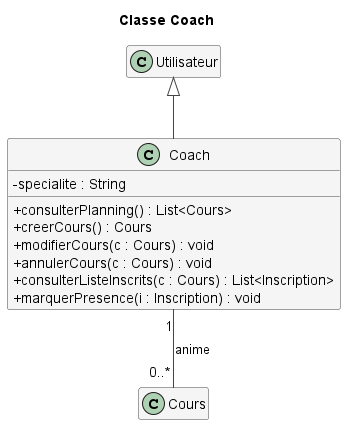

The diagram above was rendered by PlantUML. Its source (embedded in the PNG):
@startuml Coach
!include style.iuml
title Classe Coach
class Coach {
  - specialite : String
  + consulterPlanning() : List<Cours>
  + creerCours() : Cours
  + modifierCours(c : Cours) : void
  + annulerCours(c : Cours) : void
  + consulterListeInscrits(c : Cours) : List<Inscription>
  + marquerPresence(i : Inscription) : void
}
class Utilisateur
class Cours
Utilisateur <|-- Coach
Coach "1" -- "0..*" Cours : anime
@enduml